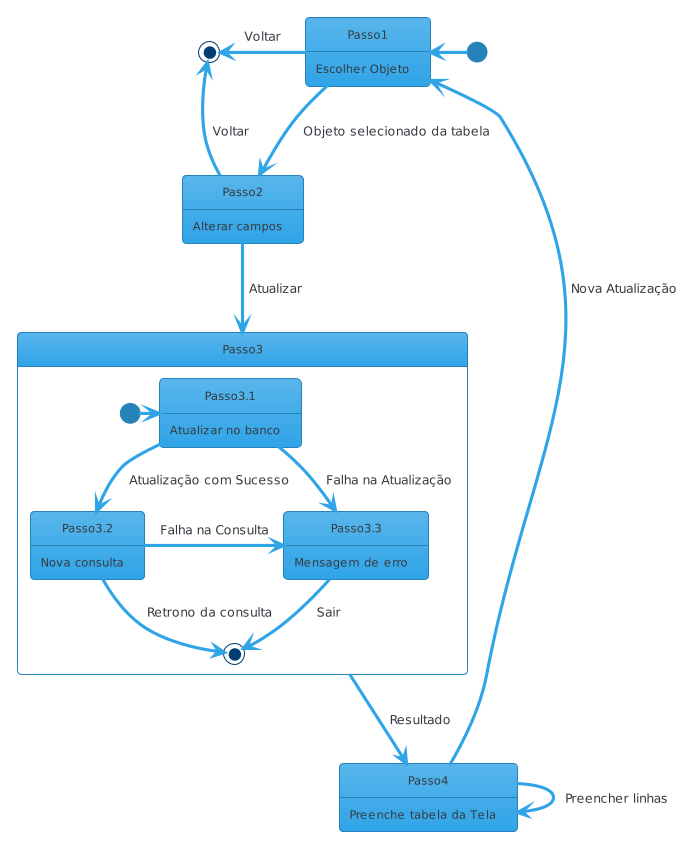

The diagram above was rendered by PlantUML. Its source (embedded in the PNG):
@startuml
!theme cerulean

State Passo1 {
	Passo1 : Escolher Objeto
}

State Passo2 {
	Passo2 : Alterar campos
}

State Passo3 {
	State Passo3.1 {
		Passo3.1 : Atualizar no banco
	}

	State Passo3.2 {
		Passo3.2 : Nova consulta
	}

        State Passo3.3 {
		Passo3.3 : Mensagem de erro
	}

	[*] -> Passo3.1
	Passo3.1 --> Passo3.2 : Atualização com Sucesso
	Passo3.1 -right-> Passo3.3 : Falha na Atualização
        Passo3.2 -right-> [*] : Retrono da consulta
        Passo3.2 -right-> Passo3.3 : Falha na Consulta
	Passo3.3 --> [*] : Sair
}

State Passo4 {
	Passo4 : Preenche tabela da Tela
}

[*] -left-> Passo1
Passo1 --> Passo2 : Objeto selecionado da tabela
Passo2 --> Passo3 : Atualizar
Passo1 -left-> [*] : Voltar
Passo2 -left-> [*] : Voltar

Passo3 --> Passo4 : Resultado
Passo4  --> Passo4 : Preencher linhas
Passo4 --> Passo1 : Nova Atualização
@enduml